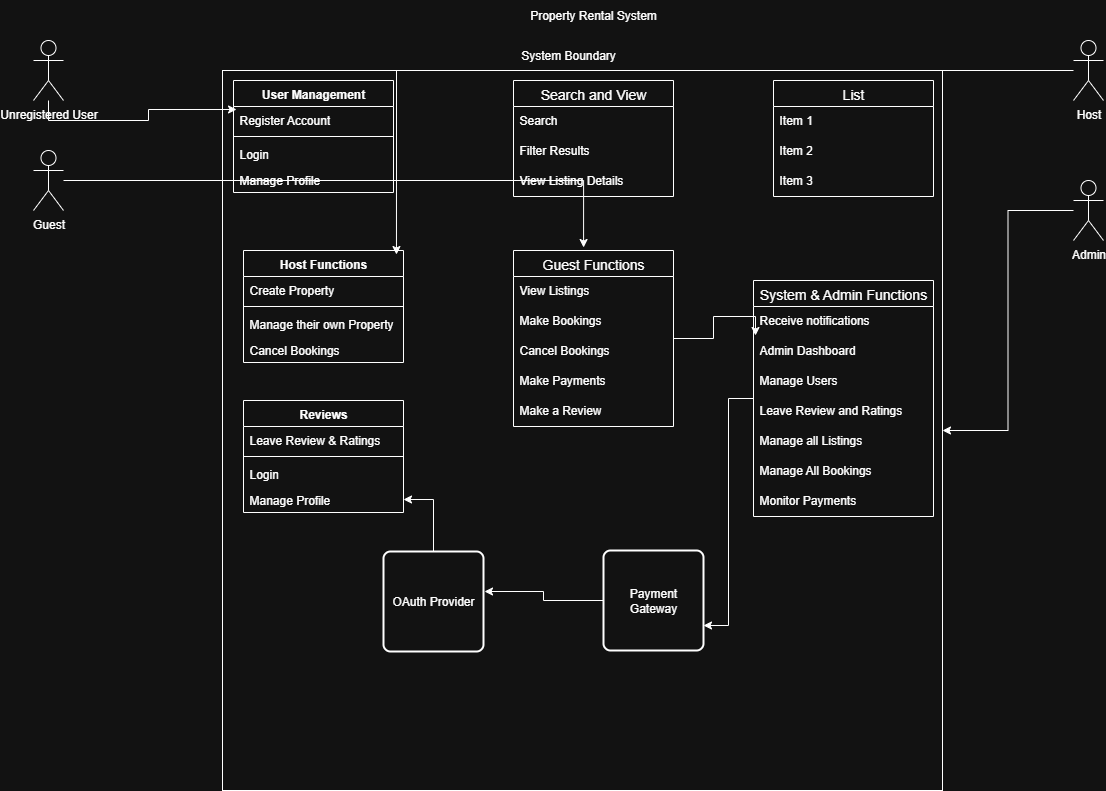

The diagram above was exported from draw.io. Its source (the exported page's mxGraphModel, read from the mxfile embedded in the PNG):
<mxGraphModel dx="872" dy="439" grid="1" gridSize="10" guides="1" tooltips="1" connect="1" arrows="1" fold="1" page="1" pageScale="1" pageWidth="1169" pageHeight="827" math="0" shadow="0">
  <root>
    <mxCell id="0" />
    <mxCell id="1" parent="0" />
    <mxCell id="2fLrCl2mxh9NiFQjZ2tE-1" value="Unregistered User" style="shape=umlActor;verticalLabelPosition=bottom;verticalAlign=top;html=1;outlineConnect=0;" vertex="1" parent="1">
      <mxGeometry x="50" y="40" width="30" height="60" as="geometry" />
    </mxCell>
    <mxCell id="2fLrCl2mxh9NiFQjZ2tE-3" value="Property Rental System" style="text;html=1;align=center;verticalAlign=middle;whiteSpace=wrap;rounded=0;" vertex="1" parent="1">
      <mxGeometry x="510" width="200" height="30" as="geometry" />
    </mxCell>
    <mxCell id="2fLrCl2mxh9NiFQjZ2tE-4" value="Guest" style="shape=umlActor;verticalLabelPosition=bottom;verticalAlign=top;html=1;outlineConnect=0;" vertex="1" parent="1">
      <mxGeometry x="50" y="150" width="30" height="60" as="geometry" />
    </mxCell>
    <mxCell id="2fLrCl2mxh9NiFQjZ2tE-5" value="Host" style="shape=umlActor;verticalLabelPosition=bottom;verticalAlign=top;html=1;outlineConnect=0;" vertex="1" parent="1">
      <mxGeometry x="1090" y="40" width="30" height="60" as="geometry" />
    </mxCell>
    <mxCell id="2fLrCl2mxh9NiFQjZ2tE-71" style="edgeStyle=orthogonalEdgeStyle;rounded=0;orthogonalLoop=1;jettySize=auto;html=1;" edge="1" parent="1" source="2fLrCl2mxh9NiFQjZ2tE-6" target="2fLrCl2mxh9NiFQjZ2tE-10">
      <mxGeometry relative="1" as="geometry" />
    </mxCell>
    <mxCell id="2fLrCl2mxh9NiFQjZ2tE-6" value="Admin" style="shape=umlActor;verticalLabelPosition=bottom;verticalAlign=top;html=1;outlineConnect=0;" vertex="1" parent="1">
      <mxGeometry x="1090" y="180" width="30" height="60" as="geometry" />
    </mxCell>
    <mxCell id="2fLrCl2mxh9NiFQjZ2tE-10" value="" style="whiteSpace=wrap;html=1;aspect=fixed;" vertex="1" parent="1">
      <mxGeometry x="239" y="70" width="720" height="720" as="geometry" />
    </mxCell>
    <mxCell id="2fLrCl2mxh9NiFQjZ2tE-11" value="System Boundary" style="text;html=1;align=center;verticalAlign=middle;whiteSpace=wrap;rounded=0;" vertex="1" parent="1">
      <mxGeometry x="510" y="40" width="150" height="30" as="geometry" />
    </mxCell>
    <mxCell id="2fLrCl2mxh9NiFQjZ2tE-12" value="User Management" style="swimlane;fontStyle=1;align=center;verticalAlign=top;childLayout=stackLayout;horizontal=1;startSize=26;horizontalStack=0;resizeParent=1;resizeParentMax=0;resizeLast=0;collapsible=1;marginBottom=0;whiteSpace=wrap;html=1;" vertex="1" parent="1">
      <mxGeometry x="250" y="80" width="160" height="112" as="geometry" />
    </mxCell>
    <mxCell id="2fLrCl2mxh9NiFQjZ2tE-13" value="Register Account" style="text;strokeColor=none;fillColor=none;align=left;verticalAlign=top;spacingLeft=4;spacingRight=4;overflow=hidden;rotatable=0;points=[[0,0.5],[1,0.5]];portConstraint=eastwest;whiteSpace=wrap;html=1;" vertex="1" parent="2fLrCl2mxh9NiFQjZ2tE-12">
      <mxGeometry y="26" width="160" height="26" as="geometry" />
    </mxCell>
    <mxCell id="2fLrCl2mxh9NiFQjZ2tE-14" value="" style="line;strokeWidth=1;fillColor=none;align=left;verticalAlign=middle;spacingTop=-1;spacingLeft=3;spacingRight=3;rotatable=0;labelPosition=right;points=[];portConstraint=eastwest;strokeColor=inherit;" vertex="1" parent="2fLrCl2mxh9NiFQjZ2tE-12">
      <mxGeometry y="52" width="160" height="8" as="geometry" />
    </mxCell>
    <mxCell id="2fLrCl2mxh9NiFQjZ2tE-15" value="Login" style="text;strokeColor=none;fillColor=none;align=left;verticalAlign=top;spacingLeft=4;spacingRight=4;overflow=hidden;rotatable=0;points=[[0,0.5],[1,0.5]];portConstraint=eastwest;whiteSpace=wrap;html=1;" vertex="1" parent="2fLrCl2mxh9NiFQjZ2tE-12">
      <mxGeometry y="60" width="160" height="26" as="geometry" />
    </mxCell>
    <mxCell id="2fLrCl2mxh9NiFQjZ2tE-16" value="Manage Profile" style="text;strokeColor=none;fillColor=none;align=left;verticalAlign=top;spacingLeft=4;spacingRight=4;overflow=hidden;rotatable=0;points=[[0,0.5],[1,0.5]];portConstraint=eastwest;whiteSpace=wrap;html=1;" vertex="1" parent="2fLrCl2mxh9NiFQjZ2tE-12">
      <mxGeometry y="86" width="160" height="26" as="geometry" />
    </mxCell>
    <mxCell id="2fLrCl2mxh9NiFQjZ2tE-22" value="List" style="swimlane;fontStyle=0;childLayout=stackLayout;horizontal=1;startSize=26;horizontalStack=0;resizeParent=1;resizeParentMax=0;resizeLast=0;collapsible=1;marginBottom=0;align=center;fontSize=14;" vertex="1" parent="1">
      <mxGeometry x="790" y="80" width="160" height="116" as="geometry" />
    </mxCell>
    <mxCell id="2fLrCl2mxh9NiFQjZ2tE-23" value="Item 1" style="text;strokeColor=none;fillColor=none;spacingLeft=4;spacingRight=4;overflow=hidden;rotatable=0;points=[[0,0.5],[1,0.5]];portConstraint=eastwest;fontSize=12;whiteSpace=wrap;html=1;" vertex="1" parent="2fLrCl2mxh9NiFQjZ2tE-22">
      <mxGeometry y="26" width="160" height="30" as="geometry" />
    </mxCell>
    <mxCell id="2fLrCl2mxh9NiFQjZ2tE-24" value="Item 2" style="text;strokeColor=none;fillColor=none;spacingLeft=4;spacingRight=4;overflow=hidden;rotatable=0;points=[[0,0.5],[1,0.5]];portConstraint=eastwest;fontSize=12;whiteSpace=wrap;html=1;" vertex="1" parent="2fLrCl2mxh9NiFQjZ2tE-22">
      <mxGeometry y="56" width="160" height="30" as="geometry" />
    </mxCell>
    <mxCell id="2fLrCl2mxh9NiFQjZ2tE-25" value="Item 3" style="text;strokeColor=none;fillColor=none;spacingLeft=4;spacingRight=4;overflow=hidden;rotatable=0;points=[[0,0.5],[1,0.5]];portConstraint=eastwest;fontSize=12;whiteSpace=wrap;html=1;" vertex="1" parent="2fLrCl2mxh9NiFQjZ2tE-22">
      <mxGeometry y="86" width="160" height="30" as="geometry" />
    </mxCell>
    <mxCell id="2fLrCl2mxh9NiFQjZ2tE-26" value="Search and View" style="swimlane;fontStyle=0;childLayout=stackLayout;horizontal=1;startSize=26;horizontalStack=0;resizeParent=1;resizeParentMax=0;resizeLast=0;collapsible=1;marginBottom=0;align=center;fontSize=14;" vertex="1" parent="1">
      <mxGeometry x="530" y="80" width="160" height="116" as="geometry" />
    </mxCell>
    <mxCell id="2fLrCl2mxh9NiFQjZ2tE-27" value="Search" style="text;strokeColor=none;fillColor=none;spacingLeft=4;spacingRight=4;overflow=hidden;rotatable=0;points=[[0,0.5],[1,0.5]];portConstraint=eastwest;fontSize=12;whiteSpace=wrap;html=1;" vertex="1" parent="2fLrCl2mxh9NiFQjZ2tE-26">
      <mxGeometry y="26" width="160" height="30" as="geometry" />
    </mxCell>
    <mxCell id="2fLrCl2mxh9NiFQjZ2tE-28" value="Filter Results" style="text;strokeColor=none;fillColor=none;spacingLeft=4;spacingRight=4;overflow=hidden;rotatable=0;points=[[0,0.5],[1,0.5]];portConstraint=eastwest;fontSize=12;whiteSpace=wrap;html=1;" vertex="1" parent="2fLrCl2mxh9NiFQjZ2tE-26">
      <mxGeometry y="56" width="160" height="30" as="geometry" />
    </mxCell>
    <mxCell id="2fLrCl2mxh9NiFQjZ2tE-29" value="View Listing Details" style="text;strokeColor=none;fillColor=none;spacingLeft=4;spacingRight=4;overflow=hidden;rotatable=0;points=[[0,0.5],[1,0.5]];portConstraint=eastwest;fontSize=12;whiteSpace=wrap;html=1;" vertex="1" parent="2fLrCl2mxh9NiFQjZ2tE-26">
      <mxGeometry y="86" width="160" height="30" as="geometry" />
    </mxCell>
    <mxCell id="2fLrCl2mxh9NiFQjZ2tE-67" style="edgeStyle=orthogonalEdgeStyle;rounded=0;orthogonalLoop=1;jettySize=auto;html=1;entryX=1;entryY=0.75;entryDx=0;entryDy=0;" edge="1" parent="1" source="2fLrCl2mxh9NiFQjZ2tE-30" target="2fLrCl2mxh9NiFQjZ2tE-49">
      <mxGeometry relative="1" as="geometry" />
    </mxCell>
    <mxCell id="2fLrCl2mxh9NiFQjZ2tE-30" value="System &amp; Admin Functions" style="swimlane;fontStyle=0;childLayout=stackLayout;horizontal=1;startSize=26;horizontalStack=0;resizeParent=1;resizeParentMax=0;resizeLast=0;collapsible=1;marginBottom=0;align=center;fontSize=14;" vertex="1" parent="1">
      <mxGeometry x="770" y="280" width="180" height="236" as="geometry" />
    </mxCell>
    <mxCell id="2fLrCl2mxh9NiFQjZ2tE-31" value="Receive notifications" style="text;strokeColor=none;fillColor=none;spacingLeft=4;spacingRight=4;overflow=hidden;rotatable=0;points=[[0,0.5],[1,0.5]];portConstraint=eastwest;fontSize=12;whiteSpace=wrap;html=1;" vertex="1" parent="2fLrCl2mxh9NiFQjZ2tE-30">
      <mxGeometry y="26" width="180" height="30" as="geometry" />
    </mxCell>
    <mxCell id="2fLrCl2mxh9NiFQjZ2tE-32" value="Admin Dashboard" style="text;strokeColor=none;fillColor=none;spacingLeft=4;spacingRight=4;overflow=hidden;rotatable=0;points=[[0,0.5],[1,0.5]];portConstraint=eastwest;fontSize=12;whiteSpace=wrap;html=1;" vertex="1" parent="2fLrCl2mxh9NiFQjZ2tE-30">
      <mxGeometry y="56" width="180" height="30" as="geometry" />
    </mxCell>
    <mxCell id="2fLrCl2mxh9NiFQjZ2tE-33" value="Manage Users" style="text;strokeColor=none;fillColor=none;spacingLeft=4;spacingRight=4;overflow=hidden;rotatable=0;points=[[0,0.5],[1,0.5]];portConstraint=eastwest;fontSize=12;whiteSpace=wrap;html=1;" vertex="1" parent="2fLrCl2mxh9NiFQjZ2tE-30">
      <mxGeometry y="86" width="180" height="30" as="geometry" />
    </mxCell>
    <mxCell id="2fLrCl2mxh9NiFQjZ2tE-34" value="Leave Review and Ratings" style="text;strokeColor=none;fillColor=none;spacingLeft=4;spacingRight=4;overflow=hidden;rotatable=0;points=[[0,0.5],[1,0.5]];portConstraint=eastwest;fontSize=12;whiteSpace=wrap;html=1;" vertex="1" parent="2fLrCl2mxh9NiFQjZ2tE-30">
      <mxGeometry y="116" width="180" height="30" as="geometry" />
    </mxCell>
    <mxCell id="2fLrCl2mxh9NiFQjZ2tE-35" value="Manage all Listings" style="text;strokeColor=none;fillColor=none;spacingLeft=4;spacingRight=4;overflow=hidden;rotatable=0;points=[[0,0.5],[1,0.5]];portConstraint=eastwest;fontSize=12;whiteSpace=wrap;html=1;" vertex="1" parent="2fLrCl2mxh9NiFQjZ2tE-30">
      <mxGeometry y="146" width="180" height="30" as="geometry" />
    </mxCell>
    <mxCell id="2fLrCl2mxh9NiFQjZ2tE-36" value="Manage All Bookings" style="text;strokeColor=none;fillColor=none;spacingLeft=4;spacingRight=4;overflow=hidden;rotatable=0;points=[[0,0.5],[1,0.5]];portConstraint=eastwest;fontSize=12;whiteSpace=wrap;html=1;" vertex="1" parent="2fLrCl2mxh9NiFQjZ2tE-30">
      <mxGeometry y="176" width="180" height="30" as="geometry" />
    </mxCell>
    <mxCell id="2fLrCl2mxh9NiFQjZ2tE-37" value="Monitor Payments" style="text;strokeColor=none;fillColor=none;spacingLeft=4;spacingRight=4;overflow=hidden;rotatable=0;points=[[0,0.5],[1,0.5]];portConstraint=eastwest;fontSize=12;whiteSpace=wrap;html=1;" vertex="1" parent="2fLrCl2mxh9NiFQjZ2tE-30">
      <mxGeometry y="206" width="180" height="30" as="geometry" />
    </mxCell>
    <mxCell id="2fLrCl2mxh9NiFQjZ2tE-38" value="Guest Functions" style="swimlane;fontStyle=0;childLayout=stackLayout;horizontal=1;startSize=26;horizontalStack=0;resizeParent=1;resizeParentMax=0;resizeLast=0;collapsible=1;marginBottom=0;align=center;fontSize=14;" vertex="1" parent="1">
      <mxGeometry x="530" y="250" width="160" height="176" as="geometry" />
    </mxCell>
    <mxCell id="2fLrCl2mxh9NiFQjZ2tE-39" value="View Listings" style="text;strokeColor=none;fillColor=none;spacingLeft=4;spacingRight=4;overflow=hidden;rotatable=0;points=[[0,0.5],[1,0.5]];portConstraint=eastwest;fontSize=12;whiteSpace=wrap;html=1;" vertex="1" parent="2fLrCl2mxh9NiFQjZ2tE-38">
      <mxGeometry y="26" width="160" height="30" as="geometry" />
    </mxCell>
    <mxCell id="2fLrCl2mxh9NiFQjZ2tE-40" value="Make Bookings" style="text;strokeColor=none;fillColor=none;spacingLeft=4;spacingRight=4;overflow=hidden;rotatable=0;points=[[0,0.5],[1,0.5]];portConstraint=eastwest;fontSize=12;whiteSpace=wrap;html=1;" vertex="1" parent="2fLrCl2mxh9NiFQjZ2tE-38">
      <mxGeometry y="56" width="160" height="30" as="geometry" />
    </mxCell>
    <mxCell id="2fLrCl2mxh9NiFQjZ2tE-41" value="Cancel Bookings" style="text;strokeColor=none;fillColor=none;spacingLeft=4;spacingRight=4;overflow=hidden;rotatable=0;points=[[0,0.5],[1,0.5]];portConstraint=eastwest;fontSize=12;whiteSpace=wrap;html=1;" vertex="1" parent="2fLrCl2mxh9NiFQjZ2tE-38">
      <mxGeometry y="86" width="160" height="30" as="geometry" />
    </mxCell>
    <mxCell id="2fLrCl2mxh9NiFQjZ2tE-42" value="Make Payments" style="text;strokeColor=none;fillColor=none;spacingLeft=4;spacingRight=4;overflow=hidden;rotatable=0;points=[[0,0.5],[1,0.5]];portConstraint=eastwest;fontSize=12;whiteSpace=wrap;html=1;" vertex="1" parent="2fLrCl2mxh9NiFQjZ2tE-38">
      <mxGeometry y="116" width="160" height="30" as="geometry" />
    </mxCell>
    <mxCell id="2fLrCl2mxh9NiFQjZ2tE-48" value="Make a Review" style="text;strokeColor=none;fillColor=none;spacingLeft=4;spacingRight=4;overflow=hidden;rotatable=0;points=[[0,0.5],[1,0.5]];portConstraint=eastwest;fontSize=12;whiteSpace=wrap;html=1;" vertex="1" parent="2fLrCl2mxh9NiFQjZ2tE-38">
      <mxGeometry y="146" width="160" height="30" as="geometry" />
    </mxCell>
    <mxCell id="2fLrCl2mxh9NiFQjZ2tE-49" value="Payment Gateway" style="rounded=1;whiteSpace=wrap;html=1;absoluteArcSize=1;arcSize=14;strokeWidth=2;" vertex="1" parent="1">
      <mxGeometry x="620" y="550" width="100" height="100" as="geometry" />
    </mxCell>
    <mxCell id="2fLrCl2mxh9NiFQjZ2tE-69" style="edgeStyle=orthogonalEdgeStyle;rounded=0;orthogonalLoop=1;jettySize=auto;html=1;" edge="1" parent="1" source="2fLrCl2mxh9NiFQjZ2tE-51" target="2fLrCl2mxh9NiFQjZ2tE-56">
      <mxGeometry relative="1" as="geometry" />
    </mxCell>
    <mxCell id="2fLrCl2mxh9NiFQjZ2tE-51" value="OAuth Provider" style="rounded=1;whiteSpace=wrap;html=1;absoluteArcSize=1;arcSize=14;strokeWidth=2;" vertex="1" parent="1">
      <mxGeometry x="400" y="551" width="100" height="100" as="geometry" />
    </mxCell>
    <mxCell id="2fLrCl2mxh9NiFQjZ2tE-52" value="Reviews" style="swimlane;fontStyle=1;align=center;verticalAlign=top;childLayout=stackLayout;horizontal=1;startSize=26;horizontalStack=0;resizeParent=1;resizeParentMax=0;resizeLast=0;collapsible=1;marginBottom=0;whiteSpace=wrap;html=1;" vertex="1" parent="1">
      <mxGeometry x="260" y="400" width="160" height="112" as="geometry" />
    </mxCell>
    <mxCell id="2fLrCl2mxh9NiFQjZ2tE-53" value="Leave Review &amp;amp; Ratings" style="text;strokeColor=none;fillColor=none;align=left;verticalAlign=top;spacingLeft=4;spacingRight=4;overflow=hidden;rotatable=0;points=[[0,0.5],[1,0.5]];portConstraint=eastwest;whiteSpace=wrap;html=1;" vertex="1" parent="2fLrCl2mxh9NiFQjZ2tE-52">
      <mxGeometry y="26" width="160" height="26" as="geometry" />
    </mxCell>
    <mxCell id="2fLrCl2mxh9NiFQjZ2tE-54" value="" style="line;strokeWidth=1;fillColor=none;align=left;verticalAlign=middle;spacingTop=-1;spacingLeft=3;spacingRight=3;rotatable=0;labelPosition=right;points=[];portConstraint=eastwest;strokeColor=inherit;" vertex="1" parent="2fLrCl2mxh9NiFQjZ2tE-52">
      <mxGeometry y="52" width="160" height="8" as="geometry" />
    </mxCell>
    <mxCell id="2fLrCl2mxh9NiFQjZ2tE-55" value="Login" style="text;strokeColor=none;fillColor=none;align=left;verticalAlign=top;spacingLeft=4;spacingRight=4;overflow=hidden;rotatable=0;points=[[0,0.5],[1,0.5]];portConstraint=eastwest;whiteSpace=wrap;html=1;" vertex="1" parent="2fLrCl2mxh9NiFQjZ2tE-52">
      <mxGeometry y="60" width="160" height="26" as="geometry" />
    </mxCell>
    <mxCell id="2fLrCl2mxh9NiFQjZ2tE-56" value="Manage Profile" style="text;strokeColor=none;fillColor=none;align=left;verticalAlign=top;spacingLeft=4;spacingRight=4;overflow=hidden;rotatable=0;points=[[0,0.5],[1,0.5]];portConstraint=eastwest;whiteSpace=wrap;html=1;" vertex="1" parent="2fLrCl2mxh9NiFQjZ2tE-52">
      <mxGeometry y="86" width="160" height="26" as="geometry" />
    </mxCell>
    <mxCell id="2fLrCl2mxh9NiFQjZ2tE-57" value="Host Functions" style="swimlane;fontStyle=1;align=center;verticalAlign=top;childLayout=stackLayout;horizontal=1;startSize=26;horizontalStack=0;resizeParent=1;resizeParentMax=0;resizeLast=0;collapsible=1;marginBottom=0;whiteSpace=wrap;html=1;" vertex="1" parent="1">
      <mxGeometry x="260" y="250" width="160" height="112" as="geometry" />
    </mxCell>
    <mxCell id="2fLrCl2mxh9NiFQjZ2tE-58" value="Create Property" style="text;strokeColor=none;fillColor=none;align=left;verticalAlign=top;spacingLeft=4;spacingRight=4;overflow=hidden;rotatable=0;points=[[0,0.5],[1,0.5]];portConstraint=eastwest;whiteSpace=wrap;html=1;" vertex="1" parent="2fLrCl2mxh9NiFQjZ2tE-57">
      <mxGeometry y="26" width="160" height="26" as="geometry" />
    </mxCell>
    <mxCell id="2fLrCl2mxh9NiFQjZ2tE-59" value="" style="line;strokeWidth=1;fillColor=none;align=left;verticalAlign=middle;spacingTop=-1;spacingLeft=3;spacingRight=3;rotatable=0;labelPosition=right;points=[];portConstraint=eastwest;strokeColor=inherit;" vertex="1" parent="2fLrCl2mxh9NiFQjZ2tE-57">
      <mxGeometry y="52" width="160" height="8" as="geometry" />
    </mxCell>
    <mxCell id="2fLrCl2mxh9NiFQjZ2tE-60" value="Manage their own Property" style="text;strokeColor=none;fillColor=none;align=left;verticalAlign=top;spacingLeft=4;spacingRight=4;overflow=hidden;rotatable=0;points=[[0,0.5],[1,0.5]];portConstraint=eastwest;whiteSpace=wrap;html=1;" vertex="1" parent="2fLrCl2mxh9NiFQjZ2tE-57">
      <mxGeometry y="60" width="160" height="26" as="geometry" />
    </mxCell>
    <mxCell id="2fLrCl2mxh9NiFQjZ2tE-61" value="Cancel Bookings" style="text;strokeColor=none;fillColor=none;align=left;verticalAlign=top;spacingLeft=4;spacingRight=4;overflow=hidden;rotatable=0;points=[[0,0.5],[1,0.5]];portConstraint=eastwest;whiteSpace=wrap;html=1;" vertex="1" parent="2fLrCl2mxh9NiFQjZ2tE-57">
      <mxGeometry y="86" width="160" height="26" as="geometry" />
    </mxCell>
    <mxCell id="2fLrCl2mxh9NiFQjZ2tE-63" style="edgeStyle=orthogonalEdgeStyle;rounded=0;orthogonalLoop=1;jettySize=auto;html=1;entryX=0.019;entryY=0.115;entryDx=0;entryDy=0;entryPerimeter=0;" edge="1" parent="1" source="2fLrCl2mxh9NiFQjZ2tE-1" target="2fLrCl2mxh9NiFQjZ2tE-13">
      <mxGeometry relative="1" as="geometry" />
    </mxCell>
    <mxCell id="2fLrCl2mxh9NiFQjZ2tE-66" style="edgeStyle=orthogonalEdgeStyle;rounded=0;orthogonalLoop=1;jettySize=auto;html=1;entryX=0.438;entryY=-0.017;entryDx=0;entryDy=0;entryPerimeter=0;" edge="1" parent="1" source="2fLrCl2mxh9NiFQjZ2tE-4" target="2fLrCl2mxh9NiFQjZ2tE-38">
      <mxGeometry relative="1" as="geometry" />
    </mxCell>
    <mxCell id="2fLrCl2mxh9NiFQjZ2tE-68" style="edgeStyle=orthogonalEdgeStyle;rounded=0;orthogonalLoop=1;jettySize=auto;html=1;entryX=1.01;entryY=0.4;entryDx=0;entryDy=0;entryPerimeter=0;" edge="1" parent="1" source="2fLrCl2mxh9NiFQjZ2tE-49" target="2fLrCl2mxh9NiFQjZ2tE-51">
      <mxGeometry relative="1" as="geometry" />
    </mxCell>
    <mxCell id="2fLrCl2mxh9NiFQjZ2tE-70" style="edgeStyle=orthogonalEdgeStyle;rounded=0;orthogonalLoop=1;jettySize=auto;html=1;entryX=0.011;entryY=-0.033;entryDx=0;entryDy=0;entryPerimeter=0;" edge="1" parent="1" source="2fLrCl2mxh9NiFQjZ2tE-38" target="2fLrCl2mxh9NiFQjZ2tE-32">
      <mxGeometry relative="1" as="geometry" />
    </mxCell>
    <mxCell id="2fLrCl2mxh9NiFQjZ2tE-72" style="edgeStyle=orthogonalEdgeStyle;rounded=0;orthogonalLoop=1;jettySize=auto;html=1;entryX=0.956;entryY=0.036;entryDx=0;entryDy=0;entryPerimeter=0;" edge="1" parent="1" source="2fLrCl2mxh9NiFQjZ2tE-5" target="2fLrCl2mxh9NiFQjZ2tE-57">
      <mxGeometry relative="1" as="geometry" />
    </mxCell>
  </root>
</mxGraphModel>